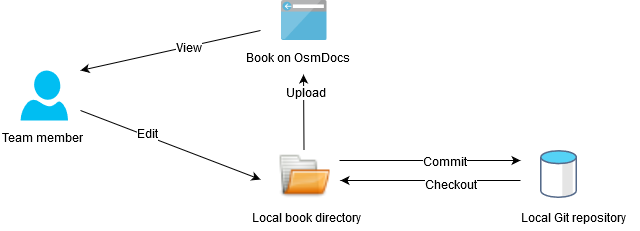

The diagram above was exported from draw.io. Its source (the exported page's mxGraphModel, read from the mxfile embedded in the PNG):
<mxGraphModel dx="1345" dy="809" grid="1" gridSize="10" guides="1" tooltips="1" connect="1" arrows="1" fold="1" page="1" pageScale="1" pageWidth="850" pageHeight="1100" math="0" shadow="0">
  <root>
    <mxCell id="0" />
    <mxCell id="1" parent="0" />
    <mxCell id="axeQu-GQAYKWaLtXgGmy-1" value="" style="shape=image;verticalLabelPosition=bottom;labelBackgroundColor=#ffffff;verticalAlign=top;aspect=fixed;imageAspect=0;image=data:image/svg+xml,(base64 omitted: 4488 chars);" vertex="1" parent="1">
      <mxGeometry x="560" y="250" width="37" height="48" as="geometry" />
    </mxCell>
    <mxCell id="axeQu-GQAYKWaLtXgGmy-2" value="" style="verticalLabelPosition=bottom;html=1;verticalAlign=top;align=center;strokeColor=none;fillColor=#00BEF2;shape=mxgraph.azure.user;" vertex="1" parent="1">
      <mxGeometry x="40" y="170" width="47.5" height="50" as="geometry" />
    </mxCell>
    <mxCell id="axeQu-GQAYKWaLtXgGmy-3" value="&lt;div&gt;Team member&lt;/div&gt;" style="text;html=1;resizable=0;points=[];autosize=1;align=left;verticalAlign=top;spacingTop=-4;" vertex="1" parent="1">
      <mxGeometry x="20" y="230" width="100" height="20" as="geometry" />
    </mxCell>
    <mxCell id="axeQu-GQAYKWaLtXgGmy-4" value="&lt;div&gt;Local Git repository&lt;/div&gt;" style="text;html=1;resizable=0;points=[];autosize=1;align=left;verticalAlign=top;spacingTop=-4;" vertex="1" parent="1">
      <mxGeometry x="539" y="310" width="120" height="20" as="geometry" />
    </mxCell>
    <mxCell id="axeQu-GQAYKWaLtXgGmy-5" value="" style="shape=image;html=1;verticalAlign=top;verticalLabelPosition=bottom;labelBackgroundColor=#ffffff;imageAspect=0;aspect=fixed;image=https://cdn2.iconfinder.com/data/icons/discovery/32x32/status/gtk-directory.png;fillColor=#00BEF2;" vertex="1" parent="1">
      <mxGeometry x="297.5" y="250" width="52" height="52" as="geometry" />
    </mxCell>
    <mxCell id="axeQu-GQAYKWaLtXgGmy-6" value="&lt;div&gt;Local book directory&lt;/div&gt;" style="text;html=1;resizable=0;points=[];autosize=1;align=left;verticalAlign=top;spacingTop=-4;" vertex="1" parent="1">
      <mxGeometry x="270" y="310" width="120" height="20" as="geometry" />
    </mxCell>
    <mxCell id="axeQu-GQAYKWaLtXgGmy-7" value="" style="shape=image;verticalLabelPosition=bottom;labelBackgroundColor=#ffffff;verticalAlign=top;aspect=fixed;imageAspect=0;image=data:image/svg+xml,(base64 omitted: 4288 chars);fillColor=#00BEF2;html=1;" vertex="1" parent="1">
      <mxGeometry x="300.5" y="100" width="46" height="40" as="geometry" />
    </mxCell>
    <mxCell id="axeQu-GQAYKWaLtXgGmy-8" value="Book on OsmDocs" style="text;html=1;resizable=0;points=[];autosize=1;align=left;verticalAlign=top;spacingTop=-4;" vertex="1" parent="1">
      <mxGeometry x="263.5" y="150" width="120" height="20" as="geometry" />
    </mxCell>
    <mxCell id="axeQu-GQAYKWaLtXgGmy-9" value="" style="endArrow=classic;html=1;" edge="1" parent="1">
      <mxGeometry width="50" height="50" relative="1" as="geometry">
        <mxPoint x="100" y="210" as="sourcePoint" />
        <mxPoint x="280" y="279" as="targetPoint" />
      </mxGeometry>
    </mxCell>
    <mxCell id="axeQu-GQAYKWaLtXgGmy-10" value="&lt;div&gt;Edit &lt;/div&gt;" style="text;html=1;resizable=0;points=[];align=center;verticalAlign=middle;labelBackgroundColor=#ffffff;" vertex="1" connectable="0" parent="axeQu-GQAYKWaLtXgGmy-9">
      <mxGeometry x="-0.2667" y="1" relative="1" as="geometry">
        <mxPoint as="offset" />
      </mxGeometry>
    </mxCell>
    <mxCell id="axeQu-GQAYKWaLtXgGmy-11" value="" style="endArrow=classic;html=1;entryX=0.496;entryY=1.2;entryDx=0;entryDy=0;entryPerimeter=0;" edge="1" parent="1" target="axeQu-GQAYKWaLtXgGmy-8">
      <mxGeometry width="50" height="50" relative="1" as="geometry">
        <mxPoint x="323.5" y="250" as="sourcePoint" />
        <mxPoint x="373.5" y="200" as="targetPoint" />
      </mxGeometry>
    </mxCell>
    <mxCell id="axeQu-GQAYKWaLtXgGmy-12" value="Upload" style="text;html=1;resizable=0;points=[];align=center;verticalAlign=middle;labelBackgroundColor=#ffffff;" vertex="1" connectable="0" parent="axeQu-GQAYKWaLtXgGmy-11">
      <mxGeometry x="0.4734" y="-2" relative="1" as="geometry">
        <mxPoint as="offset" />
      </mxGeometry>
    </mxCell>
    <mxCell id="axeQu-GQAYKWaLtXgGmy-13" value="" style="endArrow=classic;html=1;" edge="1" parent="1">
      <mxGeometry width="50" height="50" relative="1" as="geometry">
        <mxPoint x="280" y="130" as="sourcePoint" />
        <mxPoint x="100" y="170" as="targetPoint" />
      </mxGeometry>
    </mxCell>
    <mxCell id="axeQu-GQAYKWaLtXgGmy-14" value="View" style="text;html=1;resizable=0;points=[];align=center;verticalAlign=middle;labelBackgroundColor=#ffffff;" vertex="1" connectable="0" parent="axeQu-GQAYKWaLtXgGmy-13">
      <mxGeometry x="-0.1923" y="3" relative="1" as="geometry">
        <mxPoint as="offset" />
      </mxGeometry>
    </mxCell>
    <mxCell id="axeQu-GQAYKWaLtXgGmy-15" value="" style="endArrow=classic;html=1;" edge="1" parent="1">
      <mxGeometry width="50" height="50" relative="1" as="geometry">
        <mxPoint x="359" y="260" as="sourcePoint" />
        <mxPoint x="540" y="260" as="targetPoint" />
      </mxGeometry>
    </mxCell>
    <mxCell id="axeQu-GQAYKWaLtXgGmy-16" value="Commit" style="text;html=1;resizable=0;points=[];align=center;verticalAlign=middle;labelBackgroundColor=#ffffff;" vertex="1" connectable="0" parent="axeQu-GQAYKWaLtXgGmy-15">
      <mxGeometry x="0.1556" y="-2" relative="1" as="geometry">
        <mxPoint as="offset" />
      </mxGeometry>
    </mxCell>
    <mxCell id="axeQu-GQAYKWaLtXgGmy-17" value="" style="endArrow=classic;html=1;" edge="1" parent="1">
      <mxGeometry width="50" height="50" relative="1" as="geometry">
        <mxPoint x="540" y="280" as="sourcePoint" />
        <mxPoint x="360" y="280" as="targetPoint" />
      </mxGeometry>
    </mxCell>
    <mxCell id="axeQu-GQAYKWaLtXgGmy-18" value="Checkout" style="text;html=1;resizable=0;points=[];align=center;verticalAlign=middle;labelBackgroundColor=#ffffff;" vertex="1" connectable="0" parent="axeQu-GQAYKWaLtXgGmy-17">
      <mxGeometry x="-0.2222" y="5" relative="1" as="geometry">
        <mxPoint as="offset" />
      </mxGeometry>
    </mxCell>
  </root>
</mxGraphModel>